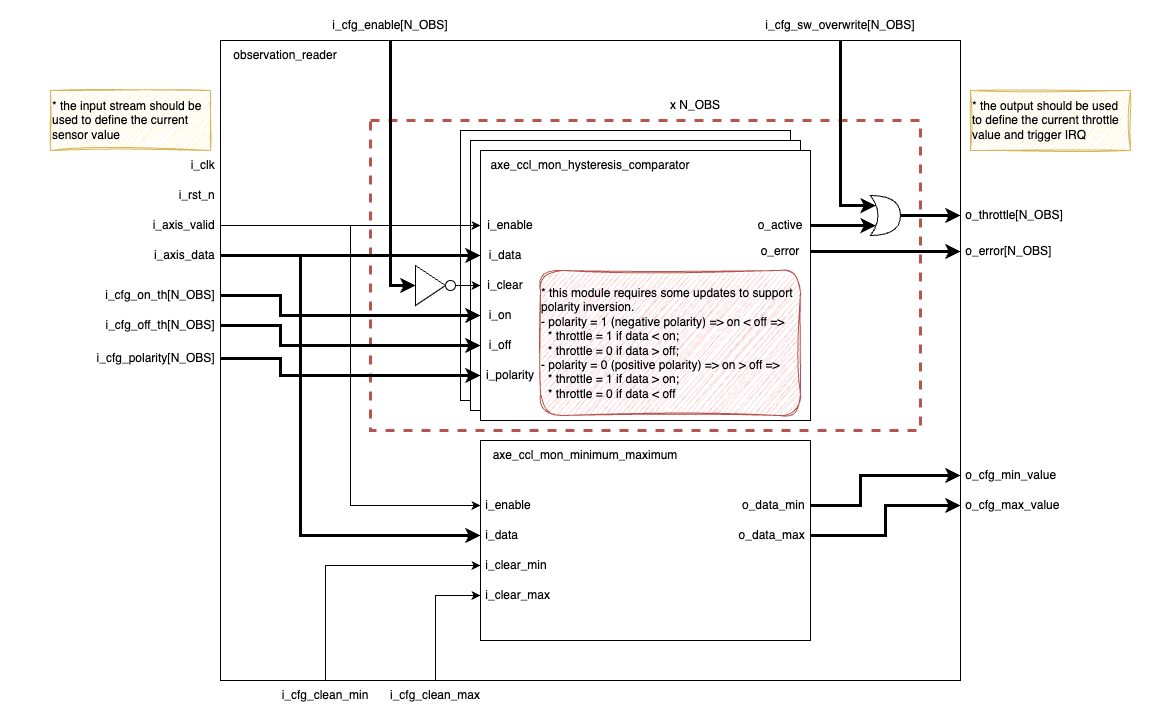

The diagram above was exported from draw.io. Its source (the exported page's mxGraphModel, read from the mxfile embedded in the PNG):
<mxGraphModel dx="5319" dy="2808" grid="1" gridSize="10" guides="1" tooltips="1" connect="1" arrows="1" fold="1" page="1" pageScale="1" pageWidth="1169" pageHeight="827" math="0" shadow="0">
  <root>
    <mxCell id="0" />
    <mxCell id="1" parent="0" />
    <mxCell id="2" value="" style="rounded=0;whiteSpace=wrap;html=1;" vertex="1" parent="1">
      <mxGeometry x="230" y="110" width="740" height="640" as="geometry" />
    </mxCell>
    <mxCell id="3" value="" style="rounded=0;whiteSpace=wrap;html=1;fillColor=none;dashed=1;strokeColor=#b85450;strokeWidth=3;" vertex="1" parent="1">
      <mxGeometry x="380" y="190" width="550" height="310" as="geometry" />
    </mxCell>
    <mxCell id="4" value="" style="rounded=0;whiteSpace=wrap;html=1;" vertex="1" parent="1">
      <mxGeometry x="470" y="200" width="330" height="270" as="geometry" />
    </mxCell>
    <mxCell id="5" value="" style="rounded=0;whiteSpace=wrap;html=1;" vertex="1" parent="1">
      <mxGeometry x="480" y="210" width="330" height="270" as="geometry" />
    </mxCell>
    <mxCell id="6" value="" style="rounded=0;whiteSpace=wrap;html=1;" vertex="1" parent="1">
      <mxGeometry x="490" y="220" width="330" height="270" as="geometry" />
    </mxCell>
    <mxCell id="7" value="axe_ccl_mon_hysteresis_comparator" style="text;html=1;align=center;verticalAlign=middle;whiteSpace=wrap;rounded=0;" vertex="1" parent="1">
      <mxGeometry x="490" y="220" width="220" height="30" as="geometry" />
    </mxCell>
    <mxCell id="8" value="x N_OBS" style="text;html=1;align=center;verticalAlign=middle;whiteSpace=wrap;rounded=0;" vertex="1" parent="1">
      <mxGeometry x="630" y="160" width="150" height="30" as="geometry" />
    </mxCell>
    <mxCell id="9" value="i_enable" style="text;html=1;align=center;verticalAlign=middle;whiteSpace=wrap;rounded=0;" vertex="1" parent="1">
      <mxGeometry x="490" y="280" width="60" height="30" as="geometry" />
    </mxCell>
    <mxCell id="10" value="i_data" style="text;html=1;align=center;verticalAlign=middle;whiteSpace=wrap;rounded=0;" vertex="1" parent="1">
      <mxGeometry x="490" y="310" width="50" height="30" as="geometry" />
    </mxCell>
    <mxCell id="11" value="i_clear" style="text;html=1;align=center;verticalAlign=middle;whiteSpace=wrap;rounded=0;" vertex="1" parent="1">
      <mxGeometry x="490" y="340" width="50" height="30" as="geometry" />
    </mxCell>
    <mxCell id="12" value="i_on" style="text;html=1;align=center;verticalAlign=middle;whiteSpace=wrap;rounded=0;" vertex="1" parent="1">
      <mxGeometry x="490" y="370" width="40" height="30" as="geometry" />
    </mxCell>
    <mxCell id="13" value="i_off" style="text;html=1;align=center;verticalAlign=middle;whiteSpace=wrap;rounded=0;" vertex="1" parent="1">
      <mxGeometry x="490" y="400" width="40" height="30" as="geometry" />
    </mxCell>
    <mxCell id="14" value="o_active" style="text;html=1;align=center;verticalAlign=middle;whiteSpace=wrap;rounded=0;" vertex="1" parent="1">
      <mxGeometry x="760" y="280" width="60" height="30" as="geometry" />
    </mxCell>
    <mxCell id="15" style="edgeStyle=orthogonalEdgeStyle;rounded=0;orthogonalLoop=1;jettySize=auto;html=1;entryX=0;entryY=0.5;entryDx=0;entryDy=0;strokeWidth=3;" edge="1" source="60" target="36" parent="1">
      <mxGeometry relative="1" as="geometry">
        <Array as="points">
          <mxPoint x="870" y="575" />
          <mxPoint x="870" y="545" />
        </Array>
      </mxGeometry>
    </mxCell>
    <mxCell id="16" style="edgeStyle=orthogonalEdgeStyle;rounded=0;orthogonalLoop=1;jettySize=auto;html=1;entryX=0;entryY=0.5;entryDx=0;entryDy=0;strokeWidth=3;" edge="1" source="61" target="37" parent="1">
      <mxGeometry relative="1" as="geometry" />
    </mxCell>
    <mxCell id="17" value="observation_reader" style="text;html=1;align=center;verticalAlign=middle;whiteSpace=wrap;rounded=0;" vertex="1" parent="1">
      <mxGeometry x="230" y="110" width="130" height="30" as="geometry" />
    </mxCell>
    <mxCell id="18" style="edgeStyle=orthogonalEdgeStyle;rounded=0;orthogonalLoop=1;jettySize=auto;html=1;entryX=0;entryY=0.5;entryDx=0;entryDy=0;" edge="1" source="19" target="56" parent="1">
      <mxGeometry relative="1" as="geometry" />
    </mxCell>
    <mxCell id="19" value="i_axis_valid&amp;nbsp;" style="text;html=1;align=right;verticalAlign=middle;whiteSpace=wrap;rounded=0;" vertex="1" parent="1">
      <mxGeometry x="150" y="280" width="80" height="30" as="geometry" />
    </mxCell>
    <mxCell id="20" style="edgeStyle=orthogonalEdgeStyle;rounded=0;orthogonalLoop=1;jettySize=auto;html=1;entryX=0;entryY=0.5;entryDx=0;entryDy=0;strokeWidth=3;" edge="1" source="22" target="10" parent="1">
      <mxGeometry relative="1" as="geometry" />
    </mxCell>
    <mxCell id="21" style="edgeStyle=orthogonalEdgeStyle;rounded=0;orthogonalLoop=1;jettySize=auto;html=1;entryX=0;entryY=0.5;entryDx=0;entryDy=0;strokeWidth=3;" edge="1" source="22" target="57" parent="1">
      <mxGeometry relative="1" as="geometry">
        <Array as="points">
          <mxPoint x="310" y="325" />
          <mxPoint x="310" y="605" />
        </Array>
      </mxGeometry>
    </mxCell>
    <mxCell id="22" value="i_axis_data&amp;nbsp;" style="text;html=1;align=right;verticalAlign=middle;whiteSpace=wrap;rounded=0;" vertex="1" parent="1">
      <mxGeometry x="150" y="310" width="80" height="30" as="geometry" />
    </mxCell>
    <mxCell id="23" value="&amp;nbsp;o_throttle[N_OBS]" style="text;html=1;align=left;verticalAlign=middle;whiteSpace=wrap;rounded=0;" vertex="1" parent="1">
      <mxGeometry x="970" y="270" width="180" height="30" as="geometry" />
    </mxCell>
    <mxCell id="24" style="edgeStyle=orthogonalEdgeStyle;rounded=0;orthogonalLoop=1;jettySize=auto;html=1;entryX=0;entryY=0.5;entryDx=0;entryDy=0;strokeWidth=3;" edge="1" source="25" target="12" parent="1">
      <mxGeometry relative="1" as="geometry">
        <Array as="points">
          <mxPoint x="290" y="365" />
          <mxPoint x="290" y="385" />
        </Array>
      </mxGeometry>
    </mxCell>
    <mxCell id="25" value="i_cfg_on_th[N_OBS]&amp;nbsp;" style="text;html=1;align=right;verticalAlign=middle;whiteSpace=wrap;rounded=0;" vertex="1" parent="1">
      <mxGeometry x="30" y="350" width="200" height="30" as="geometry" />
    </mxCell>
    <mxCell id="26" style="edgeStyle=orthogonalEdgeStyle;rounded=0;orthogonalLoop=1;jettySize=auto;html=1;entryX=0;entryY=0.5;entryDx=0;entryDy=0;strokeWidth=3;" edge="1" source="27" target="13" parent="1">
      <mxGeometry relative="1" as="geometry">
        <Array as="points">
          <mxPoint x="290" y="395" />
          <mxPoint x="290" y="415" />
        </Array>
      </mxGeometry>
    </mxCell>
    <mxCell id="27" value="i_cfg_off_th[N_OBS]&amp;nbsp;" style="text;html=1;align=right;verticalAlign=middle;whiteSpace=wrap;rounded=0;" vertex="1" parent="1">
      <mxGeometry x="30" y="380" width="200" height="30" as="geometry" />
    </mxCell>
    <mxCell id="28" value="i_cfg_sw_overwrite[N_OBS]" style="text;html=1;align=center;verticalAlign=middle;whiteSpace=wrap;rounded=0;" vertex="1" parent="1">
      <mxGeometry x="730" y="80" width="240" height="30" as="geometry" />
    </mxCell>
    <mxCell id="29" style="edgeStyle=orthogonalEdgeStyle;rounded=0;orthogonalLoop=1;jettySize=auto;html=1;entryX=0;entryY=0.5;entryDx=0;entryDy=0;strokeWidth=3;exitX=1;exitY=0.5;exitDx=0;exitDy=0;exitPerimeter=0;" edge="1" source="62" target="23" parent="1">
      <mxGeometry relative="1" as="geometry" />
    </mxCell>
    <mxCell id="30" style="edgeStyle=orthogonalEdgeStyle;rounded=0;orthogonalLoop=1;jettySize=auto;html=1;entryX=0.175;entryY=0.75;entryDx=0;entryDy=0;entryPerimeter=0;strokeWidth=3;" edge="1" source="14" target="62" parent="1">
      <mxGeometry relative="1" as="geometry">
        <Array as="points">
          <mxPoint x="885" y="295" />
        </Array>
      </mxGeometry>
    </mxCell>
    <mxCell id="31" style="edgeStyle=orthogonalEdgeStyle;rounded=0;orthogonalLoop=1;jettySize=auto;html=1;entryX=0.175;entryY=0.25;entryDx=0;entryDy=0;entryPerimeter=0;strokeWidth=3;" edge="1" source="28" target="62" parent="1">
      <mxGeometry relative="1" as="geometry">
        <Array as="points">
          <mxPoint x="850" y="275" />
        </Array>
      </mxGeometry>
    </mxCell>
    <mxCell id="32" value="i_cfg_enable[N_OBS]" style="text;html=1;align=center;verticalAlign=middle;whiteSpace=wrap;rounded=0;" vertex="1" parent="1">
      <mxGeometry x="280" y="80" width="240" height="30" as="geometry" />
    </mxCell>
    <mxCell id="33" value="" style="edgeStyle=orthogonalEdgeStyle;rounded=0;orthogonalLoop=1;jettySize=auto;html=1;entryX=0;entryY=0.5;entryDx=0;entryDy=0;" edge="1" source="19" target="9" parent="1">
      <mxGeometry relative="1" as="geometry">
        <mxPoint x="230" y="295" as="sourcePoint" />
        <mxPoint x="420" y="305" as="targetPoint" />
        <Array as="points">
          <mxPoint x="430" y="295" />
          <mxPoint x="430" y="295" />
        </Array>
      </mxGeometry>
    </mxCell>
    <mxCell id="34" style="edgeStyle=orthogonalEdgeStyle;rounded=0;orthogonalLoop=1;jettySize=auto;html=1;entryX=0;entryY=0.5;entryDx=0;entryDy=0;strokeWidth=3;" edge="1" source="32" target="64" parent="1">
      <mxGeometry relative="1" as="geometry">
        <Array as="points">
          <mxPoint x="400" y="355" />
        </Array>
        <mxPoint x="420" y="285" as="targetPoint" />
      </mxGeometry>
    </mxCell>
    <mxCell id="35" value="* the output should be used to define the current throttle value and trigger IRQ" style="text;html=1;align=left;verticalAlign=middle;whiteSpace=wrap;rounded=0;fillColor=#fff2cc;strokeColor=#d6b656;sketch=1;curveFitting=1;jiggle=2;" vertex="1" parent="1">
      <mxGeometry x="980" y="160" width="160" height="60" as="geometry" />
    </mxCell>
    <mxCell id="36" value="&amp;nbsp;o_cfg_min_value" style="text;html=1;align=left;verticalAlign=middle;whiteSpace=wrap;rounded=0;" vertex="1" parent="1">
      <mxGeometry x="970" y="530" width="110" height="30" as="geometry" />
    </mxCell>
    <mxCell id="37" value="&amp;nbsp;o_cfg_max_value" style="text;html=1;align=left;verticalAlign=middle;whiteSpace=wrap;rounded=0;" vertex="1" parent="1">
      <mxGeometry x="970" y="560" width="110" height="30" as="geometry" />
    </mxCell>
    <mxCell id="38" style="edgeStyle=orthogonalEdgeStyle;rounded=0;orthogonalLoop=1;jettySize=auto;html=1;entryX=0;entryY=0.5;entryDx=0;entryDy=0;exitX=0.5;exitY=0;exitDx=0;exitDy=0;" edge="1" source="39" target="58" parent="1">
      <mxGeometry relative="1" as="geometry" />
    </mxCell>
    <mxCell id="39" value="i_cfg_clean_min" style="text;html=1;align=center;verticalAlign=middle;whiteSpace=wrap;rounded=0;" vertex="1" parent="1">
      <mxGeometry x="280" y="750" width="110" height="30" as="geometry" />
    </mxCell>
    <mxCell id="40" style="edgeStyle=orthogonalEdgeStyle;rounded=0;orthogonalLoop=1;jettySize=auto;html=1;entryX=0;entryY=0.5;entryDx=0;entryDy=0;" edge="1" source="41" target="59" parent="1">
      <mxGeometry relative="1" as="geometry" />
    </mxCell>
    <mxCell id="41" value="i_cfg_clean_max" style="text;html=1;align=center;verticalAlign=middle;whiteSpace=wrap;rounded=0;" vertex="1" parent="1">
      <mxGeometry x="390" y="750" width="110" height="30" as="geometry" />
    </mxCell>
    <mxCell id="42" value="* the input stream should be used to define the current sensor value" style="text;html=1;align=left;verticalAlign=middle;whiteSpace=wrap;rounded=0;fillColor=#fff2cc;strokeColor=#d6b656;sketch=1;curveFitting=1;jiggle=2;" vertex="1" parent="1">
      <mxGeometry x="60" y="160" width="160" height="60" as="geometry" />
    </mxCell>
    <mxCell id="43" style="edgeStyle=orthogonalEdgeStyle;rounded=0;orthogonalLoop=1;jettySize=auto;html=1;entryX=0;entryY=0.5;entryDx=0;entryDy=0;exitX=1;exitY=0.5;exitDx=0;exitDy=0;" edge="1" source="65" target="11" parent="1">
      <mxGeometry relative="1" as="geometry">
        <mxPoint x="440" y="355" as="sourcePoint" />
      </mxGeometry>
    </mxCell>
    <mxCell id="44" value="i_polarity" style="text;html=1;align=center;verticalAlign=middle;whiteSpace=wrap;rounded=0;" vertex="1" parent="1">
      <mxGeometry x="490" y="430" width="60" height="30" as="geometry" />
    </mxCell>
    <mxCell id="45" style="edgeStyle=orthogonalEdgeStyle;rounded=0;orthogonalLoop=1;jettySize=auto;html=1;entryX=0;entryY=0.5;entryDx=0;entryDy=0;strokeWidth=3;" edge="1" source="46" target="49" parent="1">
      <mxGeometry relative="1" as="geometry" />
    </mxCell>
    <mxCell id="46" value="o_error" style="text;html=1;align=center;verticalAlign=middle;whiteSpace=wrap;rounded=0;" vertex="1" parent="1">
      <mxGeometry x="760" y="306" width="60" height="30" as="geometry" />
    </mxCell>
    <mxCell id="47" style="edgeStyle=orthogonalEdgeStyle;rounded=0;orthogonalLoop=1;jettySize=auto;html=1;entryX=0;entryY=0.5;entryDx=0;entryDy=0;strokeWidth=3;" edge="1" source="48" target="44" parent="1">
      <mxGeometry relative="1" as="geometry">
        <Array as="points">
          <mxPoint x="290" y="428" />
          <mxPoint x="290" y="445" />
        </Array>
      </mxGeometry>
    </mxCell>
    <mxCell id="48" value="i_cfg_polarity[N_OBS]&amp;nbsp;" style="text;html=1;align=right;verticalAlign=middle;whiteSpace=wrap;rounded=0;" vertex="1" parent="1">
      <mxGeometry x="20" y="413" width="210" height="30" as="geometry" />
    </mxCell>
    <mxCell id="49" value="&amp;nbsp;o_error[N_OBS]" style="text;html=1;align=left;verticalAlign=middle;whiteSpace=wrap;rounded=0;" vertex="1" parent="1">
      <mxGeometry x="970" y="306" width="170" height="30" as="geometry" />
    </mxCell>
    <mxCell id="50" value="&lt;div style=&quot;text-align: left;&quot;&gt;&lt;span style=&quot;background-color: initial;&quot;&gt;* this module requires some updates to support polarity inversion.&lt;/span&gt;&lt;/div&gt;&lt;div style=&quot;text-align: left;&quot;&gt;- polarity = 1 (negative polarity) =&amp;gt; on &amp;lt; off =&amp;gt;&lt;/div&gt;&lt;div style=&quot;text-align: left;&quot;&gt;&amp;nbsp; * throttle = 1 if data &amp;lt; on;&lt;/div&gt;&lt;div style=&quot;text-align: left;&quot;&gt;&lt;span style=&quot;background-color: initial;&quot;&gt;&amp;nbsp; * throttle = 0 if data &amp;gt; off;&lt;/span&gt;&lt;/div&gt;&lt;div style=&quot;text-align: left;&quot;&gt;- polarity = 0 (positive polarity) =&amp;gt; on &amp;gt; off =&amp;gt;&lt;/div&gt;&lt;div style=&quot;text-align: left;&quot;&gt;&amp;nbsp; * throttle = 1 if data &amp;gt; on;&lt;/div&gt;&lt;div style=&quot;text-align: left;&quot;&gt;&amp;nbsp; * throttle = 0 if data &amp;lt; off&lt;br&gt;&lt;/div&gt;" style="text;html=1;align=center;verticalAlign=middle;whiteSpace=wrap;rounded=1;fillColor=#f8cecc;strokeColor=#b85450;glass=0;shadow=0;sketch=1;curveFitting=1;jiggle=2;" vertex="1" parent="1">
      <mxGeometry x="550" y="340" width="260" height="145" as="geometry" />
    </mxCell>
    <mxCell id="51" value="i_rst_n&amp;nbsp;" style="text;html=1;align=right;verticalAlign=middle;whiteSpace=wrap;rounded=0;" vertex="1" parent="1">
      <mxGeometry x="170" y="250" width="60" height="30" as="geometry" />
    </mxCell>
    <mxCell id="52" value="i_clk&amp;nbsp;" style="text;html=1;align=right;verticalAlign=middle;whiteSpace=wrap;rounded=0;" vertex="1" parent="1">
      <mxGeometry x="180" y="220" width="50" height="30" as="geometry" />
    </mxCell>
    <mxCell id="53" value="" style="group" vertex="1" connectable="0" parent="1">
      <mxGeometry x="490" y="510" width="330" height="200" as="geometry" />
    </mxCell>
    <mxCell id="54" value="" style="rounded=0;whiteSpace=wrap;html=1;" vertex="1" parent="53">
      <mxGeometry width="330" height="200" as="geometry" />
    </mxCell>
    <mxCell id="55" value="axe_ccl_mon_minimum_maximum" style="text;html=1;align=center;verticalAlign=middle;whiteSpace=wrap;rounded=0;" vertex="1" parent="53">
      <mxGeometry width="210" height="30" as="geometry" />
    </mxCell>
    <mxCell id="56" value="&amp;nbsp;i_enable" style="text;html=1;align=left;verticalAlign=middle;whiteSpace=wrap;rounded=0;" vertex="1" parent="53">
      <mxGeometry y="50" width="60" height="30" as="geometry" />
    </mxCell>
    <mxCell id="57" value="&amp;nbsp;i_data" style="text;html=1;align=left;verticalAlign=middle;whiteSpace=wrap;rounded=0;" vertex="1" parent="53">
      <mxGeometry y="80" width="50" height="30" as="geometry" />
    </mxCell>
    <mxCell id="58" value="&amp;nbsp;i_clear_min" style="text;html=1;align=left;verticalAlign=middle;whiteSpace=wrap;rounded=0;" vertex="1" parent="53">
      <mxGeometry y="110" width="80" height="30" as="geometry" />
    </mxCell>
    <mxCell id="59" value="&amp;nbsp;i_clear_max" style="text;html=1;align=left;verticalAlign=middle;whiteSpace=wrap;rounded=0;" vertex="1" parent="53">
      <mxGeometry y="140" width="80" height="30" as="geometry" />
    </mxCell>
    <mxCell id="60" value="o_data_min&amp;nbsp;" style="text;html=1;align=right;verticalAlign=middle;whiteSpace=wrap;rounded=0;" vertex="1" parent="53">
      <mxGeometry x="250" y="50" width="80" height="30" as="geometry" />
    </mxCell>
    <mxCell id="61" value="o_data_max&amp;nbsp;" style="text;html=1;align=right;verticalAlign=middle;whiteSpace=wrap;rounded=0;" vertex="1" parent="53">
      <mxGeometry x="250" y="80" width="80" height="30" as="geometry" />
    </mxCell>
    <mxCell id="62" value="" style="shape=xor;whiteSpace=wrap;html=1;" vertex="1" parent="1">
      <mxGeometry x="880" y="265" width="30" height="40" as="geometry" />
    </mxCell>
    <mxCell id="63" value="" style="group" vertex="1" connectable="0" parent="1">
      <mxGeometry x="425" y="335" width="40" height="40" as="geometry" />
    </mxCell>
    <mxCell id="64" value="" style="triangle;whiteSpace=wrap;html=1;" vertex="1" parent="63">
      <mxGeometry width="30" height="40" as="geometry" />
    </mxCell>
    <mxCell id="65" value="" style="ellipse;whiteSpace=wrap;html=1;aspect=fixed;" vertex="1" parent="63">
      <mxGeometry x="30" y="15" width="10" height="10" as="geometry" />
    </mxCell>
  </root>
</mxGraphModel>